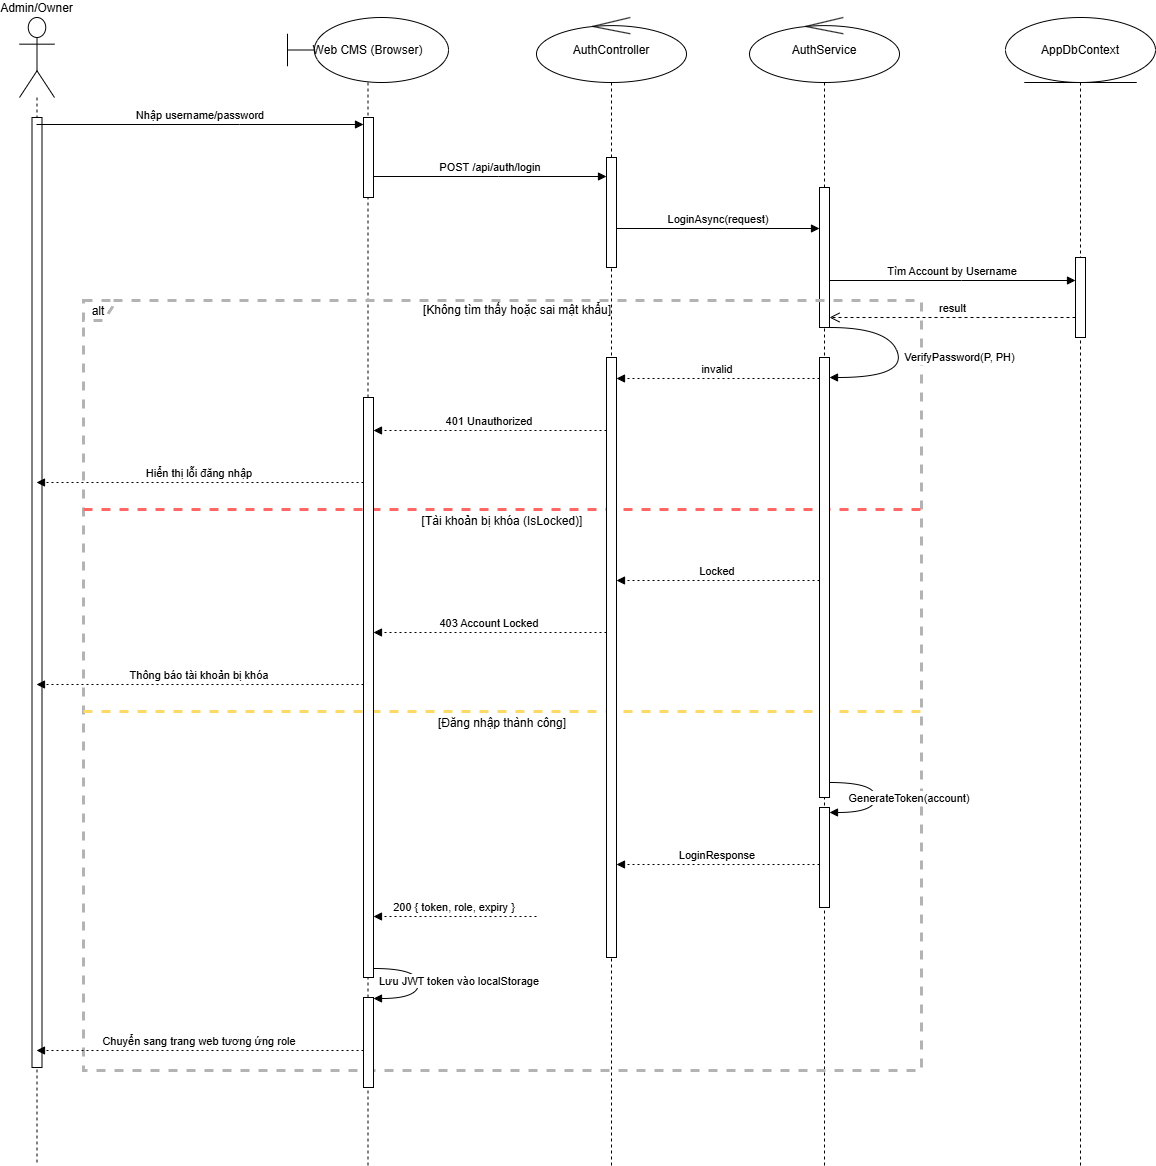

The diagram above was exported from draw.io. Its source (the exported page's mxGraphModel, read from the mxfile embedded in the PNG):
<mxGraphModel dx="1426" dy="877" grid="1" gridSize="10" guides="1" tooltips="1" connect="1" arrows="1" fold="1" page="1" pageScale="1" pageWidth="850" pageHeight="1100" background="#ffffff" math="0" shadow="0">
  <root>
    <mxCell id="0" />
    <mxCell id="1" parent="0" />
    <mxCell id="RKOtOwlA0lMWUCM6qCPs-29" value="Admin/Owner" style="shape=umlLifeline;perimeter=lifelinePerimeter;whiteSpace=wrap;container=1;dropTarget=0;collapsible=0;recursiveResize=0;outlineConnect=0;portConstraint=eastwest;newEdgeStyle={&quot;edgeStyle&quot;:&quot;elbowEdgeStyle&quot;,&quot;elbow&quot;:&quot;vertical&quot;,&quot;curved&quot;:0,&quot;rounded&quot;:0};participant=umlActor;verticalAlign=bottom;labelPosition=center;verticalLabelPosition=top;align=center;size=80;" parent="1" vertex="1">
      <mxGeometry x="20" y="70" width="35" height="1148" as="geometry" />
    </mxCell>
    <mxCell id="RKOtOwlA0lMWUCM6qCPs-59" value="" style="html=1;points=[[0,0,0,0,5],[0,1,0,0,-5],[1,0,0,0,5],[1,1,0,0,-5]];perimeter=orthogonalPerimeter;outlineConnect=0;targetShapes=umlLifeline;portConstraint=eastwest;newEdgeStyle={&quot;curved&quot;:0,&quot;rounded&quot;:0};" parent="RKOtOwlA0lMWUCM6qCPs-29" vertex="1">
      <mxGeometry x="12.5" y="100" width="10" height="950" as="geometry" />
    </mxCell>
    <mxCell id="RKOtOwlA0lMWUCM6qCPs-30" value="Web CMS (Browser)" style="shape=umlLifeline;whiteSpace=wrap;container=1;dropTarget=0;collapsible=0;recursiveResize=0;outlineConnect=0;portConstraint=eastwest;newEdgeStyle={&quot;edgeStyle&quot;:&quot;elbowEdgeStyle&quot;,&quot;elbow&quot;:&quot;vertical&quot;,&quot;curved&quot;:0,&quot;rounded&quot;:0};size=65;participant=umlBoundary;html=1;perimeter=rectanglePerimeter;" parent="1" vertex="1">
      <mxGeometry x="288" y="70" width="161" height="1148" as="geometry" />
    </mxCell>
    <mxCell id="RKOtOwlA0lMWUCM6qCPs-53" value="" style="html=1;points=[[0,0,0,0,5],[0,1,0,0,-5],[1,0,0,0,5],[1,1,0,0,-5]];perimeter=orthogonalPerimeter;outlineConnect=0;targetShapes=umlLifeline;portConstraint=eastwest;newEdgeStyle={&quot;curved&quot;:0,&quot;rounded&quot;:0};" parent="RKOtOwlA0lMWUCM6qCPs-30" vertex="1">
      <mxGeometry x="76" y="100" width="10" height="80" as="geometry" />
    </mxCell>
    <mxCell id="RKOtOwlA0lMWUCM6qCPs-31" value="AuthController" style="shape=umlLifeline;whiteSpace=wrap;container=1;dropTarget=0;collapsible=0;recursiveResize=0;outlineConnect=0;portConstraint=eastwest;newEdgeStyle={&quot;edgeStyle&quot;:&quot;elbowEdgeStyle&quot;,&quot;elbow&quot;:&quot;vertical&quot;,&quot;curved&quot;:0,&quot;rounded&quot;:0};size=65;participant=umlControl;perimeter=rectanglePerimeter;html=1;" parent="1" vertex="1">
      <mxGeometry x="537" y="70" width="150" height="1148" as="geometry" />
    </mxCell>
    <mxCell id="RKOtOwlA0lMWUCM6qCPs-54" value="" style="html=1;points=[[0,0,0,0,5],[0,1,0,0,-5],[1,0,0,0,5],[1,1,0,0,-5]];perimeter=orthogonalPerimeter;outlineConnect=0;targetShapes=umlLifeline;portConstraint=eastwest;newEdgeStyle={&quot;curved&quot;:0,&quot;rounded&quot;:0};" parent="RKOtOwlA0lMWUCM6qCPs-31" vertex="1">
      <mxGeometry x="70" y="140" width="10" height="110" as="geometry" />
    </mxCell>
    <mxCell id="RKOtOwlA0lMWUCM6qCPs-32" value="AuthService" style="shape=umlLifeline;whiteSpace=wrap;container=1;dropTarget=0;collapsible=0;recursiveResize=0;outlineConnect=0;portConstraint=eastwest;newEdgeStyle={&quot;edgeStyle&quot;:&quot;elbowEdgeStyle&quot;,&quot;elbow&quot;:&quot;vertical&quot;,&quot;curved&quot;:0,&quot;rounded&quot;:0};size=65;participant=umlControl;perimeter=rectanglePerimeter;html=1;" parent="1" vertex="1">
      <mxGeometry x="750" y="70" width="150" height="1148" as="geometry" />
    </mxCell>
    <mxCell id="RKOtOwlA0lMWUCM6qCPs-55" value="" style="html=1;points=[[0,0,0,0,5],[0,1,0,0,-5],[1,0,0,0,5],[1,1,0,0,-5]];perimeter=orthogonalPerimeter;outlineConnect=0;targetShapes=umlLifeline;portConstraint=eastwest;newEdgeStyle={&quot;curved&quot;:0,&quot;rounded&quot;:0};" parent="RKOtOwlA0lMWUCM6qCPs-32" vertex="1">
      <mxGeometry x="70" y="170" width="10" height="140" as="geometry" />
    </mxCell>
    <mxCell id="RKOtOwlA0lMWUCM6qCPs-33" value="AppDbContext" style="shape=umlLifeline;whiteSpace=wrap;container=1;dropTarget=0;collapsible=0;recursiveResize=0;outlineConnect=0;portConstraint=eastwest;newEdgeStyle={&quot;edgeStyle&quot;:&quot;elbowEdgeStyle&quot;,&quot;elbow&quot;:&quot;vertical&quot;,&quot;curved&quot;:0,&quot;rounded&quot;:0};size=65;participant=umlEntity;perimeter=rectanglePerimeter;html=1;" parent="1" vertex="1">
      <mxGeometry x="1006" y="70" width="150" height="1148" as="geometry" />
    </mxCell>
    <mxCell id="RKOtOwlA0lMWUCM6qCPs-62" value="" style="html=1;points=[[0,0,0,0,5],[0,1,0,0,-5],[1,0,0,0,5],[1,1,0,0,-5]];perimeter=orthogonalPerimeter;outlineConnect=0;targetShapes=umlLifeline;portConstraint=eastwest;newEdgeStyle={&quot;curved&quot;:0,&quot;rounded&quot;:0};" parent="RKOtOwlA0lMWUCM6qCPs-33" vertex="1">
      <mxGeometry x="70" y="240" width="10" height="80" as="geometry" />
    </mxCell>
    <mxCell id="RKOtOwlA0lMWUCM6qCPs-34" value="alt" style="shape=umlFrame;dashed=1;pointerEvents=0;dropTarget=0;strokeColor=#B3B3B3;height=20;width=30;strokeWidth=3;" parent="1" vertex="1">
      <mxGeometry x="84" y="353" width="838" height="770" as="geometry" />
    </mxCell>
    <mxCell id="RKOtOwlA0lMWUCM6qCPs-35" value="[Không tìm thấy hoặc sai mật khẩu]" style="text;strokeColor=none;fillColor=none;align=center;verticalAlign=middle;whiteSpace=wrap;" parent="RKOtOwlA0lMWUCM6qCPs-34" vertex="1">
      <mxGeometry x="30" width="808" height="20" as="geometry" />
    </mxCell>
    <mxCell id="RKOtOwlA0lMWUCM6qCPs-36" value="[Tài khoản bị khóa (IsLocked)]" style="shape=line;dashed=1;whiteSpace=wrap;verticalAlign=top;labelPosition=center;verticalLabelPosition=middle;align=center;strokeColor=#FF6666;strokeWidth=3;" parent="RKOtOwlA0lMWUCM6qCPs-34" vertex="1">
      <mxGeometry y="207" width="838" height="4" as="geometry" />
    </mxCell>
    <mxCell id="RKOtOwlA0lMWUCM6qCPs-37" value="[Đăng nhập thành công]" style="shape=line;dashed=1;whiteSpace=wrap;verticalAlign=top;labelPosition=center;verticalLabelPosition=middle;align=center;strokeColor=#FFD966;strokeWidth=3;" parent="RKOtOwlA0lMWUCM6qCPs-34" vertex="1">
      <mxGeometry y="409" width="838" height="4" as="geometry" />
    </mxCell>
    <mxCell id="RKOtOwlA0lMWUCM6qCPs-38" value="Nhập username/password" style="verticalAlign=bottom;edgeStyle=elbowEdgeStyle;elbow=vertical;curved=0;rounded=0;endArrow=block;" parent="1" source="RKOtOwlA0lMWUCM6qCPs-29" target="RKOtOwlA0lMWUCM6qCPs-53" edge="1">
      <mxGeometry relative="1" as="geometry">
        <Array as="points">
          <mxPoint x="240" y="177" />
        </Array>
      </mxGeometry>
    </mxCell>
    <mxCell id="RKOtOwlA0lMWUCM6qCPs-39" value="POST /api/auth/login" style="verticalAlign=bottom;edgeStyle=elbowEdgeStyle;elbow=vertical;curved=0;rounded=0;endArrow=block;" parent="1" source="RKOtOwlA0lMWUCM6qCPs-53" target="RKOtOwlA0lMWUCM6qCPs-54" edge="1">
      <mxGeometry relative="1" as="geometry">
        <Array as="points">
          <mxPoint x="499" y="229" />
        </Array>
      </mxGeometry>
    </mxCell>
    <mxCell id="RKOtOwlA0lMWUCM6qCPs-40" value="LoginAsync(request)" style="verticalAlign=bottom;edgeStyle=elbowEdgeStyle;elbow=vertical;curved=0;rounded=0;endArrow=block;" parent="1" source="RKOtOwlA0lMWUCM6qCPs-54" target="RKOtOwlA0lMWUCM6qCPs-55" edge="1">
      <mxGeometry relative="1" as="geometry">
        <Array as="points">
          <mxPoint x="727" y="281" />
        </Array>
      </mxGeometry>
    </mxCell>
    <mxCell id="RKOtOwlA0lMWUCM6qCPs-41" value="Tìm Account by Username" style="verticalAlign=bottom;edgeStyle=elbowEdgeStyle;elbow=vertical;curved=0;rounded=0;endArrow=block;" parent="1" source="RKOtOwlA0lMWUCM6qCPs-55" target="RKOtOwlA0lMWUCM6qCPs-62" edge="1">
      <mxGeometry relative="1" as="geometry">
        <Array as="points">
          <mxPoint x="962" y="333" />
        </Array>
      </mxGeometry>
    </mxCell>
    <mxCell id="RKOtOwlA0lMWUCM6qCPs-42" value="invalid" style="verticalAlign=bottom;edgeStyle=elbowEdgeStyle;elbow=vertical;curved=0;rounded=0;dashed=1;dashPattern=2 3;endArrow=block;" parent="1" source="RKOtOwlA0lMWUCM6qCPs-60" target="RKOtOwlA0lMWUCM6qCPs-56" edge="1">
      <mxGeometry relative="1" as="geometry">
        <Array as="points">
          <mxPoint x="730" y="431" />
        </Array>
      </mxGeometry>
    </mxCell>
    <mxCell id="RKOtOwlA0lMWUCM6qCPs-43" value="401 Unauthorized" style="verticalAlign=bottom;edgeStyle=elbowEdgeStyle;elbow=vertical;curved=0;rounded=0;dashed=1;dashPattern=2 3;endArrow=block;" parent="1" source="RKOtOwlA0lMWUCM6qCPs-56" target="RKOtOwlA0lMWUCM6qCPs-57" edge="1">
      <mxGeometry relative="1" as="geometry">
        <Array as="points">
          <mxPoint x="502" y="483" />
        </Array>
      </mxGeometry>
    </mxCell>
    <mxCell id="RKOtOwlA0lMWUCM6qCPs-44" value="Hiển thị lỗi đăng nhập" style="verticalAlign=bottom;edgeStyle=elbowEdgeStyle;elbow=vertical;curved=0;rounded=0;dashed=1;dashPattern=2 3;endArrow=block;" parent="1" source="RKOtOwlA0lMWUCM6qCPs-57" target="RKOtOwlA0lMWUCM6qCPs-29" edge="1">
      <mxGeometry relative="1" as="geometry">
        <Array as="points">
          <mxPoint x="243" y="535" />
        </Array>
      </mxGeometry>
    </mxCell>
    <mxCell id="RKOtOwlA0lMWUCM6qCPs-45" value="Locked" style="verticalAlign=bottom;edgeStyle=elbowEdgeStyle;elbow=vertical;curved=0;rounded=0;dashed=1;dashPattern=2 3;endArrow=block;" parent="1" source="RKOtOwlA0lMWUCM6qCPs-60" target="RKOtOwlA0lMWUCM6qCPs-56" edge="1">
      <mxGeometry relative="1" as="geometry">
        <Array as="points">
          <mxPoint x="730" y="633" />
        </Array>
      </mxGeometry>
    </mxCell>
    <mxCell id="RKOtOwlA0lMWUCM6qCPs-46" value="403 Account Locked" style="verticalAlign=bottom;edgeStyle=elbowEdgeStyle;elbow=vertical;curved=0;rounded=0;dashed=1;dashPattern=2 3;endArrow=block;" parent="1" source="RKOtOwlA0lMWUCM6qCPs-56" target="RKOtOwlA0lMWUCM6qCPs-57" edge="1">
      <mxGeometry relative="1" as="geometry">
        <Array as="points">
          <mxPoint x="502" y="685" />
        </Array>
      </mxGeometry>
    </mxCell>
    <mxCell id="RKOtOwlA0lMWUCM6qCPs-47" value="Thông báo tài khoản bị khóa" style="verticalAlign=bottom;edgeStyle=elbowEdgeStyle;elbow=vertical;curved=0;rounded=0;dashed=1;dashPattern=2 3;endArrow=block;" parent="1" source="RKOtOwlA0lMWUCM6qCPs-57" target="RKOtOwlA0lMWUCM6qCPs-29" edge="1">
      <mxGeometry relative="1" as="geometry">
        <Array as="points">
          <mxPoint x="243" y="737" />
        </Array>
      </mxGeometry>
    </mxCell>
    <mxCell id="RKOtOwlA0lMWUCM6qCPs-48" value="GenerateToken(account)" style="curved=1;endArrow=block;rounded=0;" parent="1" source="RKOtOwlA0lMWUCM6qCPs-60" target="RKOtOwlA0lMWUCM6qCPs-61" edge="1">
      <mxGeometry y="34" relative="1" as="geometry">
        <Array as="points">
          <mxPoint x="876" y="835" />
          <mxPoint x="876" y="865" />
        </Array>
        <mxPoint as="offset" />
      </mxGeometry>
    </mxCell>
    <mxCell id="RKOtOwlA0lMWUCM6qCPs-49" value="LoginResponse" style="verticalAlign=bottom;edgeStyle=elbowEdgeStyle;elbow=vertical;curved=0;rounded=0;dashed=1;dashPattern=2 3;endArrow=block;" parent="1" source="RKOtOwlA0lMWUCM6qCPs-61" target="RKOtOwlA0lMWUCM6qCPs-56" edge="1">
      <mxGeometry relative="1" as="geometry">
        <Array as="points">
          <mxPoint x="730" y="917" />
        </Array>
      </mxGeometry>
    </mxCell>
    <mxCell id="RKOtOwlA0lMWUCM6qCPs-50" value="200 { token, role, expiry }" style="verticalAlign=bottom;edgeStyle=elbowEdgeStyle;elbow=vertical;curved=0;rounded=0;dashed=1;dashPattern=2 3;endArrow=block;" parent="1" source="RKOtOwlA0lMWUCM6qCPs-31" target="RKOtOwlA0lMWUCM6qCPs-57" edge="1">
      <mxGeometry relative="1" as="geometry">
        <Array as="points">
          <mxPoint x="502" y="969" />
        </Array>
      </mxGeometry>
    </mxCell>
    <mxCell id="RKOtOwlA0lMWUCM6qCPs-51" value="Lưu JWT token vào localStorage" style="curved=1;endArrow=block;rounded=0;" parent="1" source="RKOtOwlA0lMWUCM6qCPs-57" target="RKOtOwlA0lMWUCM6qCPs-58" edge="1">
      <mxGeometry x="-0.0476" y="41" relative="1" as="geometry">
        <Array as="points">
          <mxPoint x="419" y="1021" />
          <mxPoint x="419" y="1051" />
        </Array>
        <mxPoint as="offset" />
      </mxGeometry>
    </mxCell>
    <mxCell id="RKOtOwlA0lMWUCM6qCPs-52" value="Chuyển sang trang web tương ứng role" style="verticalAlign=bottom;edgeStyle=elbowEdgeStyle;elbow=vertical;curved=0;rounded=0;dashed=1;dashPattern=2 3;endArrow=block;" parent="1" source="RKOtOwlA0lMWUCM6qCPs-58" target="RKOtOwlA0lMWUCM6qCPs-29" edge="1">
      <mxGeometry relative="1" as="geometry">
        <Array as="points">
          <mxPoint x="243" y="1103" />
        </Array>
      </mxGeometry>
    </mxCell>
    <mxCell id="RKOtOwlA0lMWUCM6qCPs-56" value="" style="html=1;points=[[0,0,0,0,5],[0,1,0,0,-5],[1,0,0,0,5],[1,1,0,0,-5]];perimeter=orthogonalPerimeter;outlineConnect=0;targetShapes=umlLifeline;portConstraint=eastwest;newEdgeStyle={&quot;curved&quot;:0,&quot;rounded&quot;:0};" parent="1" vertex="1">
      <mxGeometry x="607" y="410" width="10" height="600" as="geometry" />
    </mxCell>
    <mxCell id="RKOtOwlA0lMWUCM6qCPs-57" value="" style="html=1;points=[[0,0,0,0,5],[0,1,0,0,-5],[1,0,0,0,5],[1,1,0,0,-5]];perimeter=orthogonalPerimeter;outlineConnect=0;targetShapes=umlLifeline;portConstraint=eastwest;newEdgeStyle={&quot;curved&quot;:0,&quot;rounded&quot;:0};" parent="1" vertex="1">
      <mxGeometry x="364" y="450" width="10" height="580" as="geometry" />
    </mxCell>
    <mxCell id="RKOtOwlA0lMWUCM6qCPs-58" value="" style="html=1;points=[[0,0,0,0,5],[0,1,0,0,-5],[1,0,0,0,5],[1,1,0,0,-5]];perimeter=orthogonalPerimeter;outlineConnect=0;targetShapes=umlLifeline;portConstraint=eastwest;newEdgeStyle={&quot;curved&quot;:0,&quot;rounded&quot;:0};" parent="1" vertex="1">
      <mxGeometry x="364" y="1050" width="10" height="90" as="geometry" />
    </mxCell>
    <mxCell id="RKOtOwlA0lMWUCM6qCPs-60" value="" style="html=1;points=[[0,0,0,0,5],[0,1,0,0,-5],[1,0,0,0,5],[1,1,0,0,-5]];perimeter=orthogonalPerimeter;outlineConnect=0;targetShapes=umlLifeline;portConstraint=eastwest;newEdgeStyle={&quot;curved&quot;:0,&quot;rounded&quot;:0};" parent="1" vertex="1">
      <mxGeometry x="820" y="410" width="10" height="440" as="geometry" />
    </mxCell>
    <mxCell id="RKOtOwlA0lMWUCM6qCPs-61" value="" style="html=1;points=[[0,0,0,0,5],[0,1,0,0,-5],[1,0,0,0,5],[1,1,0,0,-5]];perimeter=orthogonalPerimeter;outlineConnect=0;targetShapes=umlLifeline;portConstraint=eastwest;newEdgeStyle={&quot;curved&quot;:0,&quot;rounded&quot;:0};" parent="1" vertex="1">
      <mxGeometry x="820" y="860" width="10" height="100" as="geometry" />
    </mxCell>
    <mxCell id="RKOtOwlA0lMWUCM6qCPs-63" value="result" style="html=1;verticalAlign=bottom;endArrow=open;dashed=1;endSize=8;curved=0;rounded=0;" parent="1" source="RKOtOwlA0lMWUCM6qCPs-62" target="RKOtOwlA0lMWUCM6qCPs-55" edge="1">
      <mxGeometry relative="1" as="geometry">
        <mxPoint x="1050" y="390" as="sourcePoint" />
        <mxPoint x="970" y="390" as="targetPoint" />
        <Array as="points">
          <mxPoint x="980" y="370" />
        </Array>
      </mxGeometry>
    </mxCell>
    <mxCell id="RKOtOwlA0lMWUCM6qCPs-64" value="VerifyPassword(P, PH)" style="curved=1;endArrow=block;rounded=0;" parent="1" source="RKOtOwlA0lMWUCM6qCPs-55" target="RKOtOwlA0lMWUCM6qCPs-60" edge="1">
      <mxGeometry x="0.1661" y="58" relative="1" as="geometry">
        <Array as="points">
          <mxPoint x="890" y="380" />
          <mxPoint x="906" y="430" />
        </Array>
        <mxPoint x="860" y="400" as="sourcePoint" />
        <mxPoint x="860" y="430" as="targetPoint" />
        <mxPoint as="offset" />
      </mxGeometry>
    </mxCell>
  </root>
</mxGraphModel>